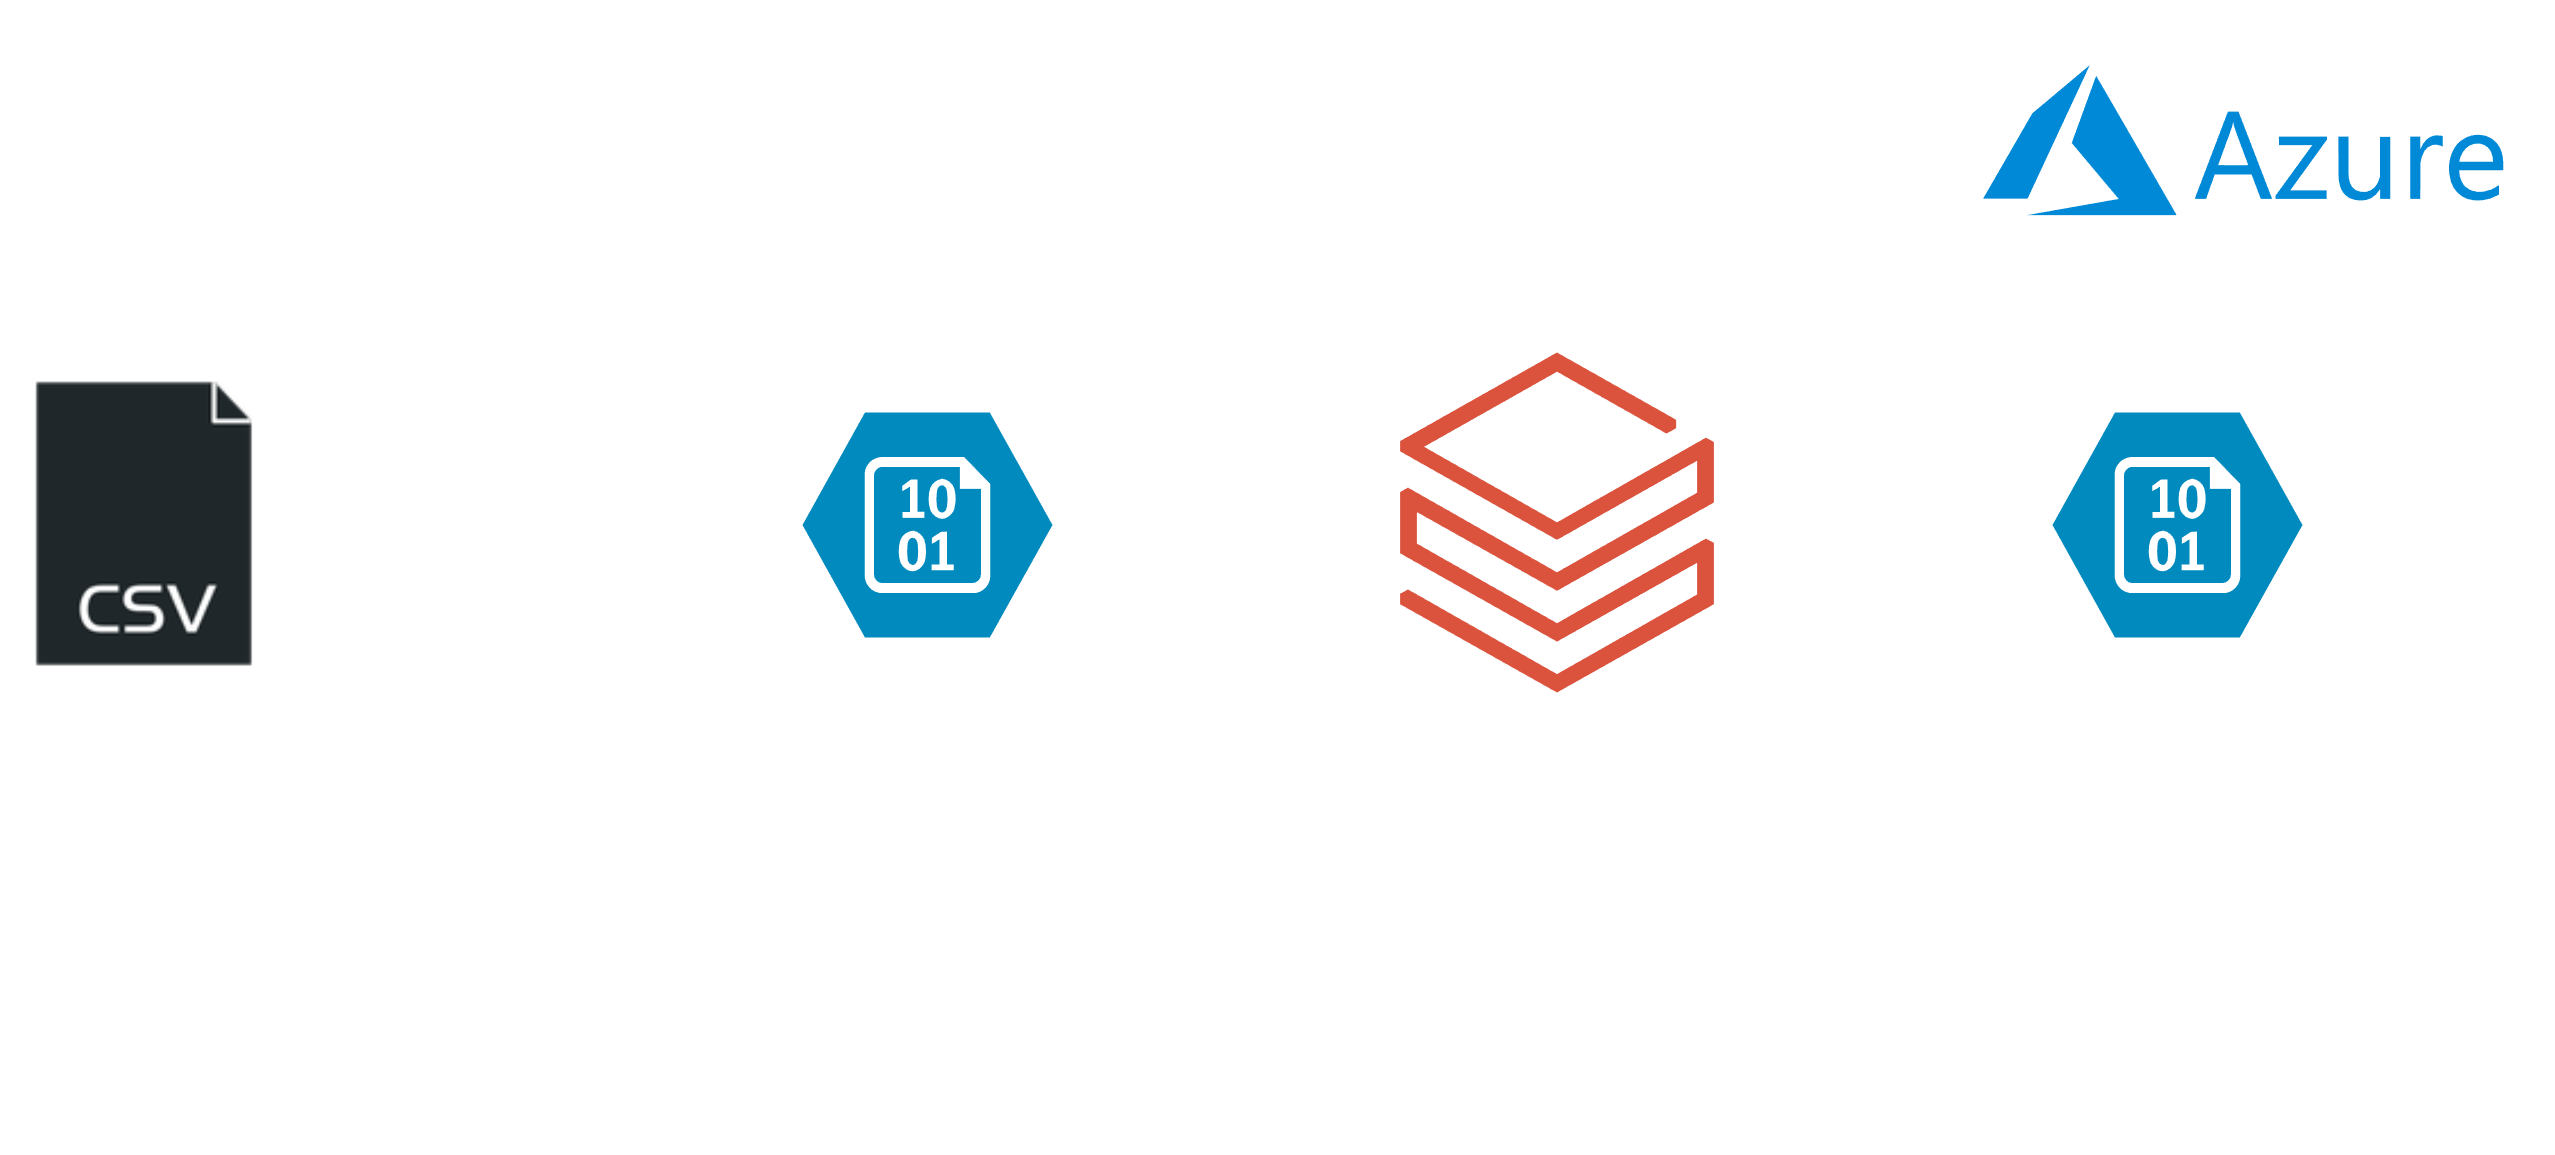

The diagram above was exported from draw.io. Its source (the exported page's mxGraphModel, read from the mxfile embedded in the PNG):
<mxGraphModel dx="1364" dy="793" grid="1" gridSize="10" guides="1" tooltips="1" connect="1" arrows="1" fold="1" page="1" pageScale="1" pageWidth="850" pageHeight="1100" math="0" shadow="0">
  <root>
    <mxCell id="0" />
    <mxCell id="1" parent="0" />
    <mxCell id="hieC7DkpCXGTgXUn5x5W-9" value="" style="rounded=1;whiteSpace=wrap;html=1;fillColor=none;" vertex="1" parent="1">
      <mxGeometry x="120" y="280" width="420" height="230" as="geometry" />
    </mxCell>
    <mxCell id="hieC7DkpCXGTgXUn5x5W-6" value="" style="edgeStyle=orthogonalEdgeStyle;rounded=0;orthogonalLoop=1;jettySize=auto;html=1;" edge="1" parent="1" source="hieC7DkpCXGTgXUn5x5W-1" target="hieC7DkpCXGTgXUn5x5W-3">
      <mxGeometry relative="1" as="geometry" />
    </mxCell>
    <mxCell id="hieC7DkpCXGTgXUn5x5W-1" value="&lt;b&gt;CSV file&lt;/b&gt;&lt;div&gt;incoming&lt;/div&gt;&lt;div&gt;daily&lt;/div&gt;" style="shape=image;html=1;verticalAlign=top;verticalLabelPosition=bottom;labelBackgroundColor=none;imageAspect=0;aspect=fixed;image=https://cdn2.iconfinder.com/data/icons/simple-files/128/CSV.png" vertex="1" parent="1">
      <mxGeometry x="30" y="355.5" width="58" height="58" as="geometry" />
    </mxCell>
    <mxCell id="hieC7DkpCXGTgXUn5x5W-7" value="" style="edgeStyle=orthogonalEdgeStyle;rounded=0;orthogonalLoop=1;jettySize=auto;html=1;" edge="1" parent="1" source="hieC7DkpCXGTgXUn5x5W-3" target="hieC7DkpCXGTgXUn5x5W-4">
      <mxGeometry relative="1" as="geometry" />
    </mxCell>
    <mxCell id="hieC7DkpCXGTgXUn5x5W-3" value="&lt;b&gt;Blob Storage&lt;/b&gt;&lt;div&gt;for uploading&lt;/div&gt;&lt;div&gt;source files&lt;/div&gt;" style="verticalLabelPosition=bottom;html=1;verticalAlign=top;align=center;strokeColor=none;fillColor=#00BEF2;shape=mxgraph.azure.storage_blob;" vertex="1" parent="1">
      <mxGeometry x="190" y="362" width="50" height="45" as="geometry" />
    </mxCell>
    <mxCell id="hieC7DkpCXGTgXUn5x5W-8" value="" style="edgeStyle=orthogonalEdgeStyle;rounded=0;orthogonalLoop=1;jettySize=auto;html=1;" edge="1" parent="1" source="hieC7DkpCXGTgXUn5x5W-4" target="hieC7DkpCXGTgXUn5x5W-5">
      <mxGeometry relative="1" as="geometry" />
    </mxCell>
    <mxCell id="hieC7DkpCXGTgXUn5x5W-4" value="&lt;b&gt;Databricks&lt;/b&gt;&lt;div&gt;notebook &amp;amp; job&lt;/div&gt;&lt;div&gt;for transforming&lt;/div&gt;&lt;div&gt;data daily&lt;/div&gt;" style="image;aspect=fixed;html=1;points=[];align=center;fontSize=12;image=img/lib/azure2/analytics/Azure_Databricks.svg;labelBackgroundColor=none;" vertex="1" parent="1">
      <mxGeometry x="310" y="350.5" width="62.8" height="68" as="geometry" />
    </mxCell>
    <mxCell id="hieC7DkpCXGTgXUn5x5W-5" value="&lt;b&gt;Blob Storage&lt;/b&gt;&lt;div&gt;for uploading&lt;/div&gt;&lt;div&gt;processed files&lt;/div&gt;&lt;div&gt;&amp;amp; archiving&lt;/div&gt;&lt;div&gt;source&amp;nbsp;&lt;span style=&quot;background-color: initial;&quot;&gt;files&lt;/span&gt;&lt;/div&gt;" style="verticalLabelPosition=bottom;html=1;verticalAlign=top;align=center;strokeColor=none;fillColor=#00BEF2;shape=mxgraph.azure.storage_blob;" vertex="1" parent="1">
      <mxGeometry x="440" y="362" width="50" height="45" as="geometry" />
    </mxCell>
    <mxCell id="hieC7DkpCXGTgXUn5x5W-10" value="" style="shape=image;verticalLabelPosition=bottom;labelBackgroundColor=default;verticalAlign=top;aspect=fixed;imageAspect=0;image=https://www.logo.wine/a/logo/Microsoft_Azure/Microsoft_Azure-Logo.wine.svg;clipPath=inset(30% 8.33% 30.5% 10.33%);" vertex="1" parent="1">
      <mxGeometry x="425" y="290" width="110" height="35.614754098360656" as="geometry" />
    </mxCell>
  </root>
</mxGraphModel>